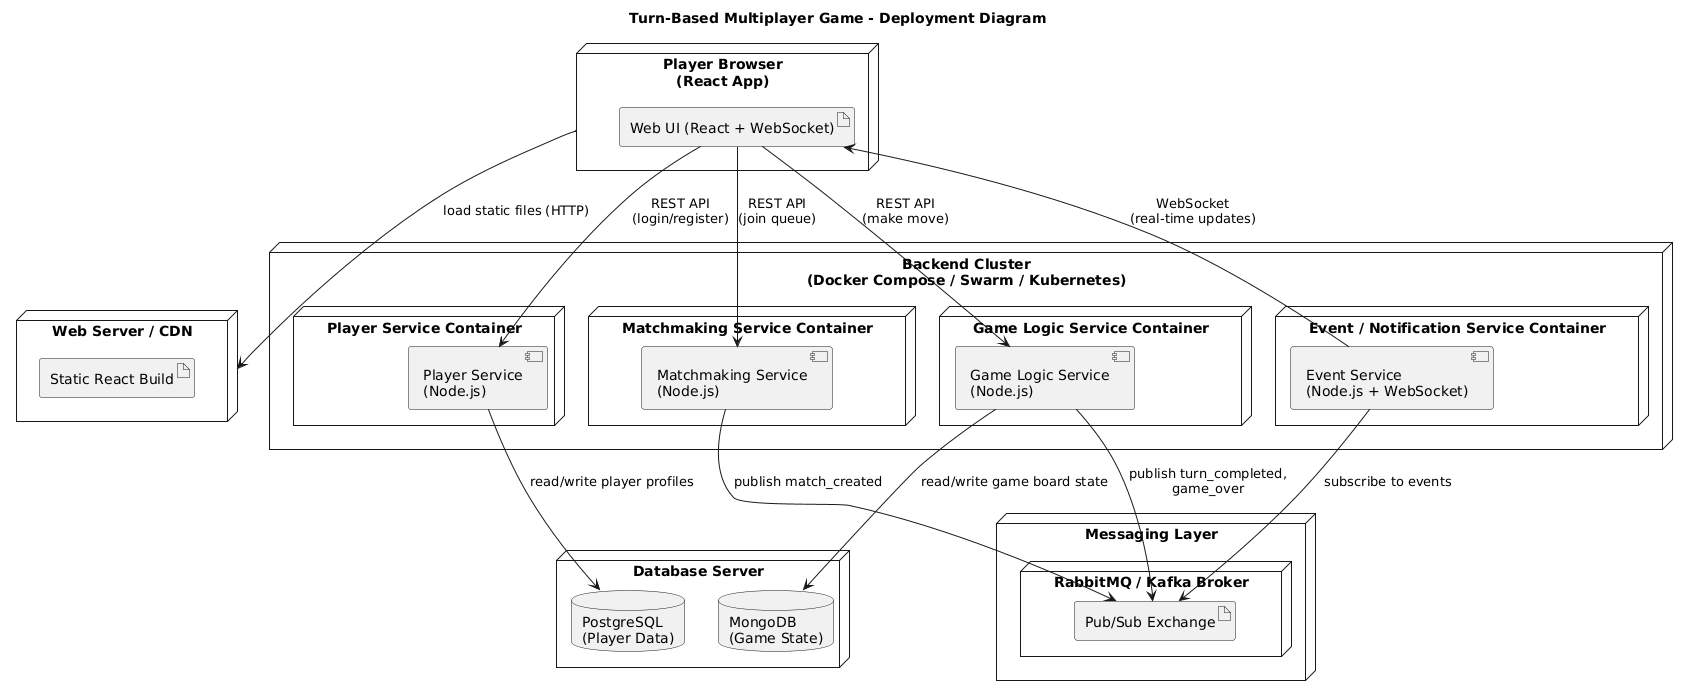

The diagram above was rendered by PlantUML. Its source (embedded in the PNG):
@startuml
title Turn-Based Multiplayer Game - Deployment Diagram

skinparam nodeStyle rectangle
skinparam shadowing false
skinparam packageStyle rectangle

' ===========================
'  CLIENT SIDE
' ===========================
node "Player Browser\n(React App)" as Browser {
  artifact "Web UI (React + WebSocket)" as WebUI
}

' ===========================
'  FRONTEND HOSTING
' ===========================
node "Web Server / CDN" as CDN {
  artifact "Static React Build" as ReactApp
}

' ===========================
'  BACKEND CLUSTER (Docker)
' ===========================
node "Backend Cluster\n(Docker Compose / Swarm / Kubernetes)" as Cluster {

  node "Player Service Container" as PlayerC {
    component "Player Service\n(Node.js)" as PlayerSvc
  }

  node "Matchmaking Service Container" as MatchC {
    component "Matchmaking Service\n(Node.js)" as MatchSvc
  }

  node "Game Logic Service Container" as GameC {
    component "Game Logic Service\n(Node.js)" as GameSvc
  }

  node "Event / Notification Service Container" as EventC {
    component "Event Service\n(Node.js + WebSocket)" as EventSvc
  }
}

' ===========================
'  MESSAGE BROKER
' ===========================
node "Messaging Layer" {
  node "RabbitMQ / Kafka Broker" as Broker {
    artifact "Pub/Sub Exchange" as PubSub
  }
}

' ===========================
'  DATABASE LAYER
' ===========================
node "Database Server" as DBServer {
  database "PostgreSQL\n(Player Data)" as PG
  database "MongoDB\n(Game State)" as Mongo
}

' ===========================
' CONNECTIONS
' ===========================

' Browser → Web Server
Browser --> CDN : load static files (HTTP)

' Browser → Backend
WebUI --> PlayerSvc : REST API\n(login/register)
WebUI --> MatchSvc : REST API\n(join queue)
WebUI --> GameSvc : REST API\n(make move)
EventSvc --> WebUI : WebSocket\n(real-time updates)

' Services → Databases
PlayerSvc --> PG : read/write player profiles
GameSvc --> Mongo : read/write game board state

' Services → Message Broker
MatchSvc --> PubSub : publish match_created
GameSvc --> PubSub : publish turn_completed,\ngame_over
EventSvc --> PubSub : subscribe to events
@enduml